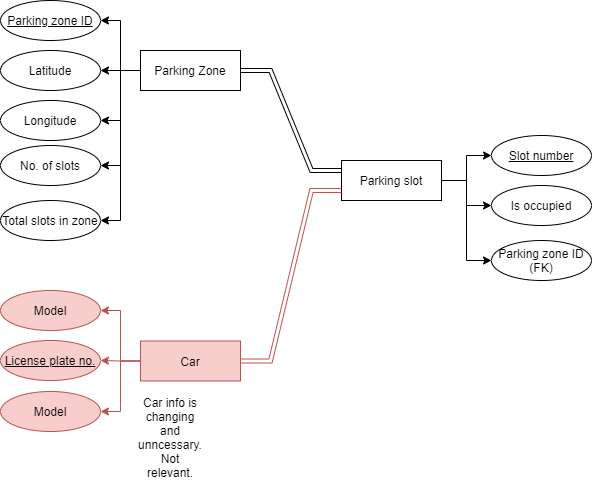

The diagram above was exported from draw.io. Its source (the exported page's mxGraphModel, read from the mxfile embedded in the PNG):
<mxGraphModel dx="865" dy="456" grid="1" gridSize="10" guides="1" tooltips="1" connect="1" arrows="1" fold="1" page="1" pageScale="1" pageWidth="827" pageHeight="1169" math="0" shadow="0">
  <root>
    <mxCell id="0" />
    <mxCell id="1" parent="0" />
    <mxCell id="amBI9O9sS8W5KERrU-MQ-4" style="edgeStyle=orthogonalEdgeStyle;rounded=0;orthogonalLoop=1;jettySize=auto;html=1;exitX=0;exitY=0.5;exitDx=0;exitDy=0;entryX=1;entryY=0.5;entryDx=0;entryDy=0;fillColor=#f8cecc;strokeColor=#b85450;" edge="1" parent="1" source="amBI9O9sS8W5KERrU-MQ-1" target="amBI9O9sS8W5KERrU-MQ-2">
      <mxGeometry relative="1" as="geometry" />
    </mxCell>
    <mxCell id="amBI9O9sS8W5KERrU-MQ-5" style="edgeStyle=orthogonalEdgeStyle;rounded=0;orthogonalLoop=1;jettySize=auto;html=1;exitX=0;exitY=0.5;exitDx=0;exitDy=0;entryX=1;entryY=0.5;entryDx=0;entryDy=0;fillColor=#f8cecc;strokeColor=#b85450;" edge="1" parent="1" source="amBI9O9sS8W5KERrU-MQ-1" target="amBI9O9sS8W5KERrU-MQ-12">
      <mxGeometry relative="1" as="geometry">
        <mxPoint x="149" y="390.5" as="targetPoint" />
      </mxGeometry>
    </mxCell>
    <mxCell id="amBI9O9sS8W5KERrU-MQ-36" style="edgeStyle=orthogonalEdgeStyle;rounded=0;orthogonalLoop=1;jettySize=auto;html=1;exitX=0;exitY=0.5;exitDx=0;exitDy=0;entryX=1;entryY=0.5;entryDx=0;entryDy=0;strokeColor=#b85450;fillColor=#f8cecc;" edge="1" parent="1" source="amBI9O9sS8W5KERrU-MQ-1" target="amBI9O9sS8W5KERrU-MQ-35">
      <mxGeometry relative="1" as="geometry" />
    </mxCell>
    <mxCell id="amBI9O9sS8W5KERrU-MQ-1" value="Car" style="whiteSpace=wrap;html=1;align=center;fillColor=#f8cecc;strokeColor=#b85450;" vertex="1" parent="1">
      <mxGeometry x="189" y="350.5" width="100" height="40" as="geometry" />
    </mxCell>
    <mxCell id="amBI9O9sS8W5KERrU-MQ-2" value="Model" style="ellipse;whiteSpace=wrap;html=1;align=center;fillColor=#f8cecc;strokeColor=#b85450;" vertex="1" parent="1">
      <mxGeometry x="49" y="300" width="100" height="40" as="geometry" />
    </mxCell>
    <mxCell id="amBI9O9sS8W5KERrU-MQ-14" style="edgeStyle=orthogonalEdgeStyle;rounded=0;orthogonalLoop=1;jettySize=auto;html=1;exitX=1;exitY=0.5;exitDx=0;exitDy=0;entryX=0;entryY=0.5;entryDx=0;entryDy=0;" edge="1" parent="1" source="amBI9O9sS8W5KERrU-MQ-6" target="amBI9O9sS8W5KERrU-MQ-10">
      <mxGeometry relative="1" as="geometry" />
    </mxCell>
    <mxCell id="amBI9O9sS8W5KERrU-MQ-15" style="edgeStyle=orthogonalEdgeStyle;rounded=0;orthogonalLoop=1;jettySize=auto;html=1;exitX=1;exitY=0.5;exitDx=0;exitDy=0;entryX=0;entryY=0.5;entryDx=0;entryDy=0;" edge="1" parent="1" source="amBI9O9sS8W5KERrU-MQ-6" target="amBI9O9sS8W5KERrU-MQ-9">
      <mxGeometry relative="1" as="geometry" />
    </mxCell>
    <mxCell id="amBI9O9sS8W5KERrU-MQ-39" style="edgeStyle=orthogonalEdgeStyle;rounded=0;orthogonalLoop=1;jettySize=auto;html=1;exitX=1;exitY=0.5;exitDx=0;exitDy=0;entryX=0;entryY=0.5;entryDx=0;entryDy=0;endArrow=classic;endFill=1;strokeColor=#000000;" edge="1" parent="1" source="amBI9O9sS8W5KERrU-MQ-6" target="amBI9O9sS8W5KERrU-MQ-38">
      <mxGeometry relative="1" as="geometry" />
    </mxCell>
    <mxCell id="amBI9O9sS8W5KERrU-MQ-6" value="Parking slot" style="whiteSpace=wrap;html=1;align=center;" vertex="1" parent="1">
      <mxGeometry x="390" y="170" width="100" height="40" as="geometry" />
    </mxCell>
    <mxCell id="amBI9O9sS8W5KERrU-MQ-9" value="Is occupied" style="ellipse;whiteSpace=wrap;html=1;align=center;" vertex="1" parent="1">
      <mxGeometry x="540" y="195" width="100" height="40" as="geometry" />
    </mxCell>
    <mxCell id="amBI9O9sS8W5KERrU-MQ-10" value="Slot number" style="ellipse;whiteSpace=wrap;html=1;align=center;fontStyle=4;" vertex="1" parent="1">
      <mxGeometry x="540" y="145" width="100" height="40" as="geometry" />
    </mxCell>
    <mxCell id="amBI9O9sS8W5KERrU-MQ-12" value="License plate no." style="ellipse;whiteSpace=wrap;html=1;align=center;fontStyle=4;fillColor=#f8cecc;strokeColor=#b85450;" vertex="1" parent="1">
      <mxGeometry x="49" y="350" width="100" height="40" as="geometry" />
    </mxCell>
    <mxCell id="amBI9O9sS8W5KERrU-MQ-18" style="edgeStyle=orthogonalEdgeStyle;rounded=0;orthogonalLoop=1;jettySize=auto;html=1;exitX=0;exitY=0.5;exitDx=0;exitDy=0;entryX=1;entryY=0.5;entryDx=0;entryDy=0;" edge="1" parent="1" source="amBI9O9sS8W5KERrU-MQ-16" target="amBI9O9sS8W5KERrU-MQ-17">
      <mxGeometry relative="1" as="geometry" />
    </mxCell>
    <mxCell id="amBI9O9sS8W5KERrU-MQ-41" style="edgeStyle=orthogonalEdgeStyle;rounded=0;orthogonalLoop=1;jettySize=auto;html=1;exitX=0;exitY=0.5;exitDx=0;exitDy=0;entryX=1;entryY=0.5;entryDx=0;entryDy=0;endArrow=classic;endFill=1;strokeColor=#000000;" edge="1" parent="1" source="amBI9O9sS8W5KERrU-MQ-16" target="amBI9O9sS8W5KERrU-MQ-40">
      <mxGeometry relative="1" as="geometry" />
    </mxCell>
    <mxCell id="amBI9O9sS8W5KERrU-MQ-16" value="Parking Zone" style="whiteSpace=wrap;html=1;align=center;" vertex="1" parent="1">
      <mxGeometry x="189" y="60" width="100" height="40" as="geometry" />
    </mxCell>
    <mxCell id="amBI9O9sS8W5KERrU-MQ-17" value="&lt;u&gt;Parking zone ID&lt;/u&gt;" style="ellipse;whiteSpace=wrap;html=1;align=center;" vertex="1" parent="1">
      <mxGeometry x="49" y="10" width="100" height="40" as="geometry" />
    </mxCell>
    <mxCell id="amBI9O9sS8W5KERrU-MQ-25" value="" style="edgeStyle=entityRelationEdgeStyle;fontSize=12;html=1;endArrow=ERmandOne;startArrow=ERmandOne;rounded=0;shape=link;entryX=0;entryY=0.75;entryDx=0;entryDy=0;exitX=1;exitY=0.5;exitDx=0;exitDy=0;fillColor=#f8cecc;strokeColor=#b85450;" edge="1" parent="1" source="amBI9O9sS8W5KERrU-MQ-1" target="amBI9O9sS8W5KERrU-MQ-6">
      <mxGeometry width="100" height="100" relative="1" as="geometry">
        <mxPoint x="290" y="290" as="sourcePoint" />
        <mxPoint x="490" y="210" as="targetPoint" />
      </mxGeometry>
    </mxCell>
    <mxCell id="amBI9O9sS8W5KERrU-MQ-26" value="" style="edgeStyle=entityRelationEdgeStyle;fontSize=12;html=1;endArrow=ERoneToMany;rounded=0;shape=link;entryX=1;entryY=0.5;entryDx=0;entryDy=0;exitX=0;exitY=0.25;exitDx=0;exitDy=0;" edge="1" parent="1" source="amBI9O9sS8W5KERrU-MQ-6" target="amBI9O9sS8W5KERrU-MQ-16">
      <mxGeometry width="100" height="100" relative="1" as="geometry">
        <mxPoint x="390" y="310" as="sourcePoint" />
        <mxPoint x="490" y="210" as="targetPoint" />
      </mxGeometry>
    </mxCell>
    <mxCell id="amBI9O9sS8W5KERrU-MQ-27" value="Latitude" style="ellipse;whiteSpace=wrap;html=1;align=center;" vertex="1" parent="1">
      <mxGeometry x="49" y="60" width="100" height="40" as="geometry" />
    </mxCell>
    <mxCell id="amBI9O9sS8W5KERrU-MQ-30" value="Longitude" style="ellipse;whiteSpace=wrap;html=1;align=center;" vertex="1" parent="1">
      <mxGeometry x="49" y="110" width="100" height="40" as="geometry" />
    </mxCell>
    <mxCell id="amBI9O9sS8W5KERrU-MQ-31" style="edgeStyle=orthogonalEdgeStyle;rounded=0;orthogonalLoop=1;jettySize=auto;html=1;exitX=0;exitY=0.5;exitDx=0;exitDy=0;entryX=1;entryY=0.5;entryDx=0;entryDy=0;" edge="1" parent="1" source="amBI9O9sS8W5KERrU-MQ-16" target="amBI9O9sS8W5KERrU-MQ-27">
      <mxGeometry relative="1" as="geometry">
        <mxPoint x="200" y="160" as="sourcePoint" />
        <mxPoint x="160" y="130" as="targetPoint" />
      </mxGeometry>
    </mxCell>
    <mxCell id="amBI9O9sS8W5KERrU-MQ-34" value="" style="endArrow=classic;html=1;rounded=0;strokeColor=#000000;edgeStyle=orthogonalEdgeStyle;exitX=0;exitY=0.5;exitDx=0;exitDy=0;entryX=1;entryY=0.5;entryDx=0;entryDy=0;" edge="1" parent="1" source="amBI9O9sS8W5KERrU-MQ-16" target="amBI9O9sS8W5KERrU-MQ-30">
      <mxGeometry width="50" height="50" relative="1" as="geometry">
        <mxPoint x="250" y="220" as="sourcePoint" />
        <mxPoint x="300" y="170" as="targetPoint" />
      </mxGeometry>
    </mxCell>
    <mxCell id="amBI9O9sS8W5KERrU-MQ-35" value="Model" style="ellipse;whiteSpace=wrap;html=1;align=center;fillColor=#f8cecc;strokeColor=#b85450;" vertex="1" parent="1">
      <mxGeometry x="49" y="401" width="100" height="40" as="geometry" />
    </mxCell>
    <mxCell id="amBI9O9sS8W5KERrU-MQ-38" value="Parking zone ID (FK)" style="ellipse;whiteSpace=wrap;html=1;align=center;" vertex="1" parent="1">
      <mxGeometry x="540" y="250" width="100" height="40" as="geometry" />
    </mxCell>
    <mxCell id="amBI9O9sS8W5KERrU-MQ-40" value="No. of slots" style="ellipse;whiteSpace=wrap;html=1;align=center;" vertex="1" parent="1">
      <mxGeometry x="49" y="155" width="100" height="40" as="geometry" />
    </mxCell>
    <mxCell id="amBI9O9sS8W5KERrU-MQ-42" value="Car info is changing and unncessary. Not relevant." style="text;html=1;strokeColor=none;fillColor=none;align=center;verticalAlign=middle;whiteSpace=wrap;rounded=0;" vertex="1" parent="1">
      <mxGeometry x="189" y="431.5" width="60" height="30" as="geometry" />
    </mxCell>
    <mxCell id="amBI9O9sS8W5KERrU-MQ-43" value="Total slots in zone" style="ellipse;whiteSpace=wrap;html=1;align=center;" vertex="1" parent="1">
      <mxGeometry x="49" y="210" width="100" height="40" as="geometry" />
    </mxCell>
    <mxCell id="amBI9O9sS8W5KERrU-MQ-44" style="edgeStyle=orthogonalEdgeStyle;rounded=0;orthogonalLoop=1;jettySize=auto;html=1;exitX=0;exitY=0.5;exitDx=0;exitDy=0;entryX=1;entryY=0.5;entryDx=0;entryDy=0;endArrow=classic;endFill=1;strokeColor=#000000;" edge="1" parent="1" source="amBI9O9sS8W5KERrU-MQ-16" target="amBI9O9sS8W5KERrU-MQ-43">
      <mxGeometry relative="1" as="geometry">
        <mxPoint x="199" y="90" as="sourcePoint" />
        <mxPoint x="159" y="185" as="targetPoint" />
      </mxGeometry>
    </mxCell>
  </root>
</mxGraphModel>